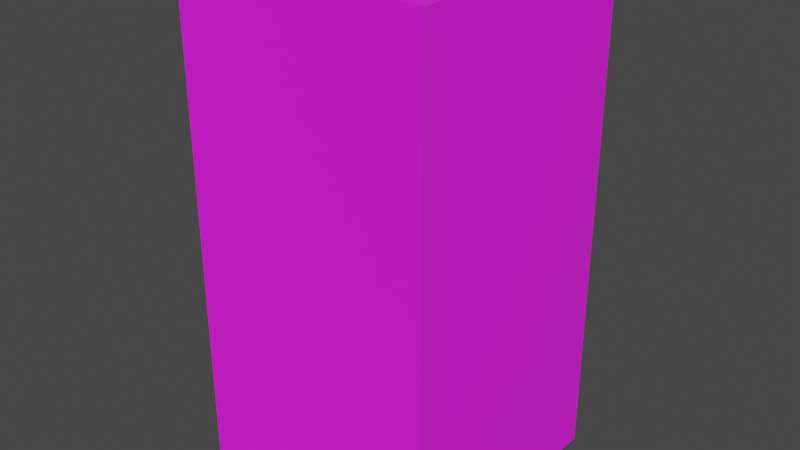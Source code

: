 # Source: Platform_-_Medium.blend  (saved by Blender 5.1.30; exported with 4.5.12 LTS)
import bpy
from mathutils import Matrix  # noqa: F401  (used for matrix-valued properties, if any)

bpy.ops.wm.read_factory_settings(use_empty=True)
scene = bpy.context.scene
scene.name = 'Scene'

# ---- collections
col_collection = bpy.data.collections.new('Collection'); scene.collection.children.link(col_collection)

# ---- images (referenced by path relative to the original .blend; pixels are not part of the script)
import os
ASSET_DIR = os.environ.get("B2B_ASSET_DIR", "")  # directory of the original .blend (textures are referenced by path, not embedded)
HERE = os.path.dirname(os.path.abspath(__file__))  # packed textures are extracted next to this script under _unpacked/

def load_image(name, relpath, width, height, colorspace="sRGB"):
    """Load a texture the original file referenced (path relative to the .blend, or extracted next to this script)."""
    p = next((c for c in (os.path.join(HERE, relpath), os.path.join(ASSET_DIR, relpath)) if relpath and os.path.exists(c)), "")
    if p:
        img = bpy.data.images.load(p, check_existing=True)
        img.name = name
    else:  # same state as the original file: an image datablock whose file is absent (Cycles renders it pink)
        img = bpy.data.images.new(name, width, height)
        img.source = "FILE"
        img.filepath = "//" + (relpath or name)
    img.colorspace_settings.name = colorspace
    return img
img_brick_wall_4_png = load_image('brick-wall-4.png', 'brick-wall-4.png', 1024, 1024, 'sRGB')

# ---- materials (node trees are filled in below, after node groups)
mat_material = bpy.data.materials.new('Material')

# ---- material node trees
mat_material.use_nodes = True; mat_material.node_tree.nodes.clear()
_N = mat_material.node_tree.nodes; _L = mat_material.node_tree.links
n0 = _N.new('ShaderNodeBsdfPrincipled'); n0.name = 'Principled BSDF'; n0.location = (-200, 100)
n0.inputs[2].default_value = 1.0
n1 = _N.new('ShaderNodeOutputMaterial'); n1.name = 'Material Output'; n1.location = (200, 100)
n2 = _N.new('ShaderNodeTexImage'); n2.name = 'Image Texture'; n2.location = (-490, 80)
n2.image = img_brick_wall_4_png
_L.new(n0.outputs[0], n1.inputs[0])
_L.new(n2.outputs[0], n0.inputs[0])
n1.is_active_output = True

# ---- world
world_world = bpy.data.worlds.new('World'); scene.world = world_world
world_world.use_nodes = True; world_world.node_tree.nodes.clear()
_N = world_world.node_tree.nodes; _L = world_world.node_tree.links
n0 = _N.new('ShaderNodeOutputWorld'); n0.name = 'World Output'; n0.location = (300, 300)
n1 = _N.new('ShaderNodeBackground'); n1.name = 'Background'; n1.location = (10, 300)
n1.inputs[0].default_value = (0.05088, 0.05088, 0.05088, 1.0)
_L.new(n1.outputs[0], n0.inputs[0])
n0.is_active_output = True
world_world.color = (0.05088, 0.05088, 0.05088)
world_world.use_sun_shadow = False
world_world.sun_shadow_jitter_overblur = 0.0

# ---- meshes
me_plane_001 = bpy.data.meshes.new('Plane.001')
me_plane_001.from_pydata([(-5.0, -5.0, 0.0), (5.0, -5.0, 0.0), (-5.0, 5.0, 0.0), (5.0, 5.0, 0.0), (-5.0, -5.0, -20.0), (5.0, -5.0, -20.0), (-5.0, 5.0, -20.0), (5.0, 5.0, -20.0)], [], [(0, 1, 3, 2), (4, 6, 7, 5), (1, 5, 7, 3), (2, 6, 4, 0), (3, 7, 6, 2), (0, 4, 5, 1)])
_uv = me_plane_001.uv_layers.new(name='UVMap')
_uv.uv.foreach_set('vector', [0.07506, 0.552, 0.475, 0.552, 0.475, 0.9519, 0.07506, 0.9519, 9.999e-05, 0.0001001, 0.0001, 0.9999, 0.9999, 0.9999, 0.9999, 9.999e-05, -0.1942, 0.4328, -0.1942, 1.071, -0.5134, 1.071, -0.5134, 0.4328, 0.4442, 0.4328, 0.4442, 1.071, 0.125, 1.071, 0.125, 0.4328, 0.7634, 0.4328, 0.7634, 1.071, 0.4442, 1.071, 0.4442, 0.4328, 0.125, 0.4328, 0.125, 1.071, -0.1942, 1.071, -0.1942, 0.4328])
me_plane_001.materials.append(mat_material)
me_plane_001.update()

# ---- objects
ob_plane_001 = bpy.data.objects.new('Plane.001', me_plane_001)

# ---- transforms, parenting, visibility, modifiers, constraints
ob_plane_001.location = (0.0, 0.0, 0.0)
ob_plane_001.rotation_euler = (0.0, -0.0, -1.571)

# ---- collection membership
col_collection.objects.link(ob_plane_001)

# ---- scene / render settings (as saved in the file)
scene.frame_start = 1; scene.frame_end = 250; scene.frame_set(1)
scene.render.engine = 'BLENDER_EEVEE_NEXT'
scene.render.bake_bias = 0.0
scene.render.bake_samples = 0
scene.cycles.sampling_pattern = 'TABULATED_SOBOL'
scene.view_settings.view_transform = 'Filmic'
bpy.context.view_layer.update()

# ---- added for rendering (the .blend has no active camera and no usable light): camera, sun
cam_auto = bpy.data.cameras.new('AutoCamera')
cam_auto.lens = 50.0
cam_auto.sensor_width = 36.0
cam_auto.clip_end = 1000.0
ob_auto_camera = bpy.data.objects.new('AutoCamera', cam_auto)
scene.collection.objects.link(ob_auto_camera)
ob_auto_camera.location = (22.6633, -27.1959, 8.13063)
ob_auto_camera.rotation_euler = (1.09748, -7.21219e-08, 0.694738)
scene.camera = ob_auto_camera
light_auto_sun = bpy.data.lights.new('AutoSun', 'SUN')
light_auto_sun.energy = 3.0
light_auto_sun.angle = 0.0523599
ob_auto_sun = bpy.data.objects.new('AutoSun', light_auto_sun)
scene.collection.objects.link(ob_auto_sun)
ob_auto_sun.rotation_euler = (0.872665, 0.174533, 0.523599)
bpy.context.view_layer.update()
